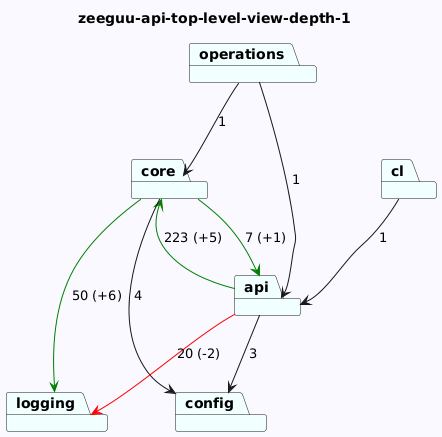

The diagram above was rendered by PlantUML. Its source (embedded in the PNG):
@startuml
skinparam backgroundColor GhostWhite
title zeeguu-api-top-level-view-depth-1
package "core" #Azure
package "logging" #Azure
package "api" #Azure
package "config" #Azure
package "operations" #Azure
package "cl" #Azure
"core"-->"logging" #Green : 50 (+6)
"core"-->"api" #Green : 7 (+1)
"core"-->"config"  : 4

"api"-->"config"  : 3
"api"-->"logging" #Red : 20 (-2)
"api"-->"core" #Green : 223 (+5)

"operations"-->"api"  : 1
"operations"-->"core"  : 1
"cl"-->"api"  : 1
@enduml